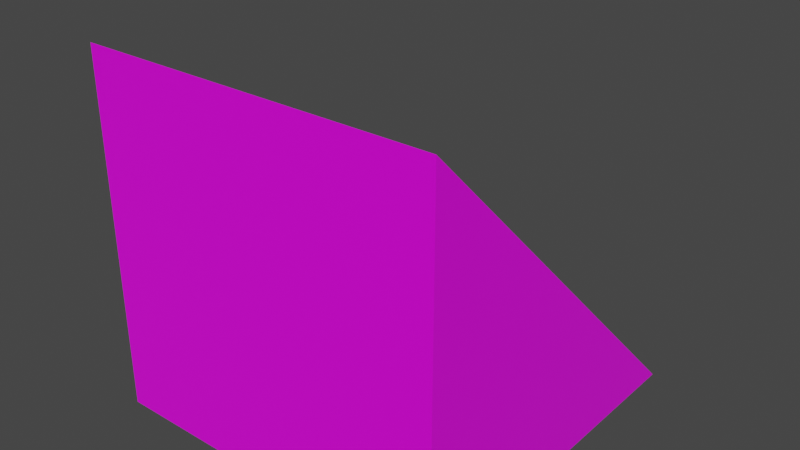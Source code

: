 # Source: ramp_wood_3.blend  (saved by Blender 2.82.7; exported with 4.5.12 LTS)
import bpy
from mathutils import Matrix  # noqa: F401  (used for matrix-valued properties, if any)

bpy.ops.wm.read_factory_settings(use_empty=True)
scene = bpy.context.scene
scene.name = 'Scene'

# ---- images (referenced by path relative to the original .blend; pixels are not part of the script)
import os
ASSET_DIR = os.environ.get("B2B_ASSET_DIR", "")  # directory of the original .blend (textures are referenced by path, not embedded)
HERE = os.path.dirname(os.path.abspath(__file__))  # packed textures are extracted next to this script under _unpacked/

def load_image(name, relpath, width, height, colorspace="sRGB"):
    """Load a texture the original file referenced (path relative to the .blend, or extracted next to this script)."""
    p = next((c for c in (os.path.join(HERE, relpath), os.path.join(ASSET_DIR, relpath)) if relpath and os.path.exists(c)), "")
    if p:
        img = bpy.data.images.load(p, check_existing=True)
        img.name = name
    else:  # same state as the original file: an image datablock whose file is absent (Cycles renders it pink)
        img = bpy.data.images.new(name, width, height)
        img.source = "FILE"
        img.filepath = "//" + (relpath or name)
    img.colorspace_settings.name = colorspace
    return img
img_material_base_color = load_image('Material Base Color', 'gradient_map.png', 1024, 1024, 'sRGB')

# ---- materials (node trees are filled in below, after node groups)
mat_material = bpy.data.materials.new('Material')
mat_material.alpha_threshold = 0.0
mat_material.use_transparent_shadow = False
mat_material.line_color = (0.0, 0.0, 0.0, 1.0)

# ---- material node trees
mat_material.use_nodes = True; mat_material.node_tree.nodes.clear()
_N = mat_material.node_tree.nodes; _L = mat_material.node_tree.links
n0 = _N.new('ShaderNodeOutputMaterial'); n0.name = 'Material Output'; n0.location = (300, 300)
n1 = _N.new('ShaderNodeBsdfPrincipled'); n1.name = 'Principled BSDF'; n1.location = (10, 300)
n1.distribution = 'GGX'
n1.subsurface_method = 'BURLEY'
n1.inputs[2].default_value = 0.4
n1.inputs[3].default_value = 1.45
n1.inputs[27].default_value = (0.0, 0.0, 0.0, 1.0)
n1.inputs[28].default_value = 1.0
n2 = _N.new('ShaderNodeTexImage'); n2.name = 'Image Texture'; n2.location = (-280, 270)
n2.image = img_material_base_color
_L.new(n1.outputs[0], n0.inputs[0])
_L.new(n2.outputs[0], n1.inputs[0])
n0.is_active_output = True

# ---- world
world_world = bpy.data.worlds.new('World'); scene.world = world_world
world_world.use_nodes = True; world_world.node_tree.nodes.clear()
_N = world_world.node_tree.nodes; _L = world_world.node_tree.links
n0 = _N.new('ShaderNodeOutputWorld'); n0.name = 'World Output'; n0.location = (300, 300)
n1 = _N.new('ShaderNodeBackground'); n1.name = 'Background'; n1.location = (10, 300)
n1.inputs[0].default_value = (0.05088, 0.05088, 0.05088, 1.0)
_L.new(n1.outputs[0], n0.inputs[0])
n0.is_active_output = True
world_world.color = (0.05088, 0.05088, 0.05088)
world_world.use_sun_shadow = False
world_world.sun_shadow_jitter_overblur = 0.0

# ---- meshes
me_cube = bpy.data.meshes.new('Cube')
me_cube.from_pydata([(1.0, 1.0, -1.0), (1.0, 1.0, -1.0), (1.0, -1.0, 1.0), (1.0, -1.0, -1.0), (-1.0, 1.0, -1.0), (-1.0, 1.0, -1.0), (-1.0, -1.0, 1.0), (-1.0, -1.0, -1.0)], [], [(0, 4, 6, 2), (3, 2, 6, 7), (7, 6, 4, 5), (5, 1, 3, 7), (1, 0, 2, 3), (5, 4, 0, 1)])
_uv = me_cube.uv_layers.new(name='GradientUVMap')
_uv.uv.foreach_set('vector', [0.9424, 0.9927, 0.9482, 0.9927, 0.9482, 0.9992, 0.9424, 0.9992, 0.9817, 0.8781, 0.9817, 0.999, 0.9779, 0.999, 0.9779, 0.8781, 0.972, 0.877, 0.972, 0.9987, 0.9655, 0.9987, 0.9655, 0.877, 0.9375, 0.8778, 0.9438, 0.8778, 0.9438, 0.8844, 0.9375, 0.8844, 0.9904, 0.8772, 0.9904, 0.9984, 0.9868, 0.9984, 0.9868, 0.8772, 0.9596, 0.8773, 0.9596, 0.9984, 0.9544, 0.9984, 0.9544, 0.8773])
me_cube.materials.append(mat_material)
me_cube.use_remesh_preserve_volume = False
me_cube.use_remesh_preserve_attributes = False
me_cube.use_mirror_vertex_groups = False
me_cube.update()

# ---- objects
ob_cube = bpy.data.objects.new('Cube', me_cube)

# ---- transforms, parenting, visibility, modifiers, constraints
ob_cube.location = (0.0, 0.0, 0.0)
ob_cube.lock_rotations_4d = False
ob_cube.empty_display_type = 'ARROWS'
ob_cube.lineart.crease_threshold = 0.0

# ---- collection membership
scene.collection.objects.link(ob_cube)

# ---- scene / render settings (as saved in the file)
scene.frame_start = 1; scene.frame_end = 250; scene.frame_set(1)
scene.render.engine = 'BLENDER_EEVEE_NEXT'
scene.cycles.use_denoising = False
scene.cycles.samples = 128
scene.cycles.sampling_pattern = 'TABULATED_SOBOL'
scene.cycles.use_adaptive_sampling = False
scene.cycles.use_light_tree = False
scene.view_settings.view_transform = 'Filmic'
bpy.context.view_layer.update()

# ---- added for rendering (the .blend has no active camera and no usable light): camera, sun
cam_auto = bpy.data.cameras.new('AutoCamera')
cam_auto.lens = 50.0
cam_auto.sensor_width = 36.0
cam_auto.clip_end = 1000.0
ob_auto_camera = bpy.data.objects.new('AutoCamera', cam_auto)
scene.collection.objects.link(ob_auto_camera)
ob_auto_camera.location = (3.20507, -3.84609, 2.56406)
ob_auto_camera.rotation_euler = (1.09748, -7.21219e-08, 0.694738)
scene.camera = ob_auto_camera
light_auto_sun = bpy.data.lights.new('AutoSun', 'SUN')
light_auto_sun.energy = 3.0
light_auto_sun.angle = 0.0523599
ob_auto_sun = bpy.data.objects.new('AutoSun', light_auto_sun)
scene.collection.objects.link(ob_auto_sun)
ob_auto_sun.rotation_euler = (0.872665, 0.174533, 0.523599)
bpy.context.view_layer.update()
